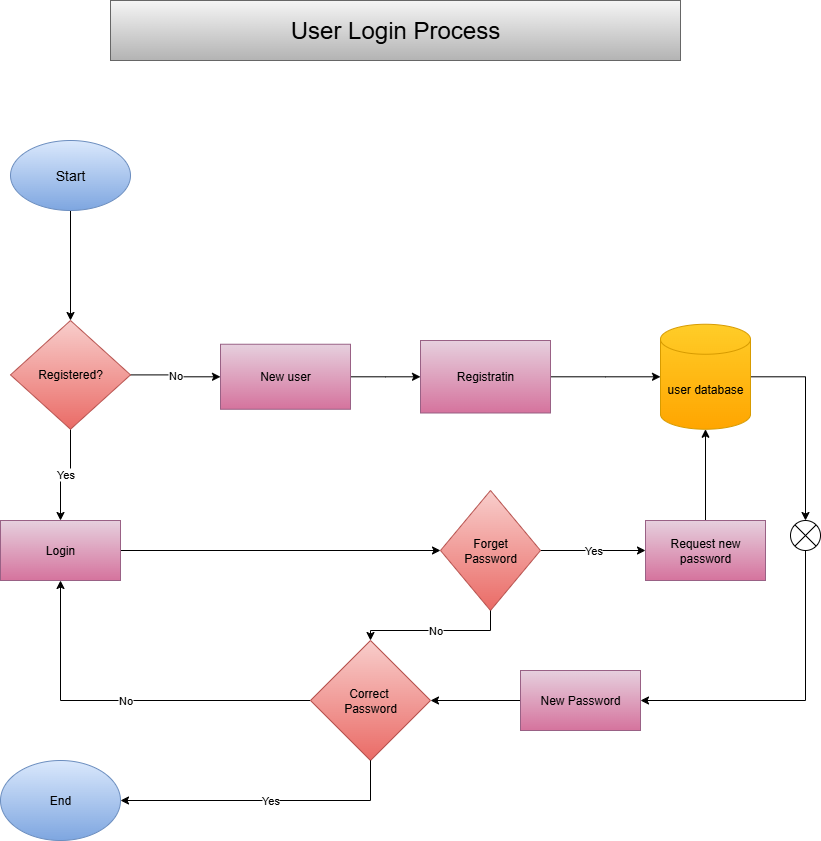

The diagram above was exported from draw.io. Its source (the exported page's mxGraphModel, read from the mxfile embedded in the PNG):
<mxGraphModel dx="1303" dy="1879" grid="1" gridSize="10" guides="1" tooltips="1" connect="1" arrows="1" fold="1" page="1" pageScale="1" pageWidth="850" pageHeight="1100" math="0" shadow="0">
  <root>
    <mxCell id="0" />
    <mxCell id="1" parent="0" />
    <mxCell id="0WOqcfNQk3Ot6OXUQDco-13" value="" style="edgeStyle=orthogonalEdgeStyle;rounded=0;orthogonalLoop=1;jettySize=auto;html=1;" edge="1" parent="1" source="0WOqcfNQk3Ot6OXUQDco-1" target="0WOqcfNQk3Ot6OXUQDco-2">
      <mxGeometry relative="1" as="geometry" />
    </mxCell>
    <mxCell id="0WOqcfNQk3Ot6OXUQDco-1" value="&lt;font style=&quot;font-size: 14px;&quot;&gt;Start&lt;/font&gt;" style="ellipse;whiteSpace=wrap;html=1;fillColor=#dae8fc;strokeColor=#6c8ebf;gradientColor=#7ea6e0;" vertex="1" parent="1">
      <mxGeometry x="40" y="-50" width="120" height="70" as="geometry" />
    </mxCell>
    <mxCell id="0WOqcfNQk3Ot6OXUQDco-14" value="Yes" style="edgeStyle=orthogonalEdgeStyle;rounded=0;orthogonalLoop=1;jettySize=auto;html=1;" edge="1" parent="1" source="0WOqcfNQk3Ot6OXUQDco-2" target="0WOqcfNQk3Ot6OXUQDco-8">
      <mxGeometry relative="1" as="geometry" />
    </mxCell>
    <mxCell id="0WOqcfNQk3Ot6OXUQDco-29" value="No" style="edgeStyle=orthogonalEdgeStyle;rounded=0;orthogonalLoop=1;jettySize=auto;html=1;" edge="1" parent="1" source="0WOqcfNQk3Ot6OXUQDco-2" target="0WOqcfNQk3Ot6OXUQDco-4">
      <mxGeometry relative="1" as="geometry" />
    </mxCell>
    <mxCell id="0WOqcfNQk3Ot6OXUQDco-2" value="Registered?" style="rhombus;whiteSpace=wrap;html=1;fillColor=#f8cecc;strokeColor=#b85450;gradientColor=#ea6b66;" vertex="1" parent="1">
      <mxGeometry x="40" y="130" width="120" height="108.75" as="geometry" />
    </mxCell>
    <mxCell id="0WOqcfNQk3Ot6OXUQDco-30" value="" style="edgeStyle=orthogonalEdgeStyle;rounded=0;orthogonalLoop=1;jettySize=auto;html=1;" edge="1" parent="1" source="0WOqcfNQk3Ot6OXUQDco-4" target="0WOqcfNQk3Ot6OXUQDco-5">
      <mxGeometry relative="1" as="geometry" />
    </mxCell>
    <mxCell id="0WOqcfNQk3Ot6OXUQDco-4" value="New user" style="rounded=0;whiteSpace=wrap;html=1;fillColor=#e6d0de;strokeColor=#996185;gradientColor=#d5739d;" vertex="1" parent="1">
      <mxGeometry x="250" y="153.75" width="130" height="65" as="geometry" />
    </mxCell>
    <mxCell id="0WOqcfNQk3Ot6OXUQDco-31" value="" style="edgeStyle=orthogonalEdgeStyle;rounded=0;orthogonalLoop=1;jettySize=auto;html=1;" edge="1" parent="1" source="0WOqcfNQk3Ot6OXUQDco-5" target="0WOqcfNQk3Ot6OXUQDco-6">
      <mxGeometry relative="1" as="geometry" />
    </mxCell>
    <mxCell id="0WOqcfNQk3Ot6OXUQDco-5" value="Registratin" style="rounded=0;whiteSpace=wrap;html=1;fillColor=#e6d0de;gradientColor=#d5739d;strokeColor=#996185;" vertex="1" parent="1">
      <mxGeometry x="450" y="150" width="130" height="72.5" as="geometry" />
    </mxCell>
    <mxCell id="0WOqcfNQk3Ot6OXUQDco-24" style="edgeStyle=orthogonalEdgeStyle;rounded=0;orthogonalLoop=1;jettySize=auto;html=1;" edge="1" parent="1" source="0WOqcfNQk3Ot6OXUQDco-6" target="0WOqcfNQk3Ot6OXUQDco-25">
      <mxGeometry relative="1" as="geometry">
        <mxPoint x="840" y="370" as="targetPoint" />
      </mxGeometry>
    </mxCell>
    <mxCell id="0WOqcfNQk3Ot6OXUQDco-6" value="user database" style="shape=cylinder3;whiteSpace=wrap;html=1;boundedLbl=1;backgroundOutline=1;size=15;fillColor=#ffcd28;gradientColor=#ffa500;strokeColor=#d79b00;" vertex="1" parent="1">
      <mxGeometry x="690" y="133.75" width="90" height="105" as="geometry" />
    </mxCell>
    <mxCell id="0WOqcfNQk3Ot6OXUQDco-33" value="" style="edgeStyle=orthogonalEdgeStyle;rounded=0;orthogonalLoop=1;jettySize=auto;html=1;" edge="1" parent="1" source="0WOqcfNQk3Ot6OXUQDco-7" target="0WOqcfNQk3Ot6OXUQDco-6">
      <mxGeometry relative="1" as="geometry" />
    </mxCell>
    <mxCell id="0WOqcfNQk3Ot6OXUQDco-7" value="Request new password" style="rounded=0;whiteSpace=wrap;html=1;fillColor=#e6d0de;gradientColor=#d5739d;strokeColor=#996185;" vertex="1" parent="1">
      <mxGeometry x="675" y="330" width="120" height="60" as="geometry" />
    </mxCell>
    <mxCell id="0WOqcfNQk3Ot6OXUQDco-22" style="edgeStyle=orthogonalEdgeStyle;rounded=0;orthogonalLoop=1;jettySize=auto;html=1;entryX=0;entryY=0.5;entryDx=0;entryDy=0;" edge="1" parent="1" source="0WOqcfNQk3Ot6OXUQDco-8" target="0WOqcfNQk3Ot6OXUQDco-9">
      <mxGeometry relative="1" as="geometry" />
    </mxCell>
    <mxCell id="0WOqcfNQk3Ot6OXUQDco-8" value="Login" style="rounded=0;whiteSpace=wrap;html=1;fillColor=#e6d0de;gradientColor=#d5739d;strokeColor=#996185;" vertex="1" parent="1">
      <mxGeometry x="30" y="330" width="120" height="60" as="geometry" />
    </mxCell>
    <mxCell id="0WOqcfNQk3Ot6OXUQDco-23" value="Yes" style="edgeStyle=orthogonalEdgeStyle;rounded=0;orthogonalLoop=1;jettySize=auto;html=1;" edge="1" parent="1" source="0WOqcfNQk3Ot6OXUQDco-9" target="0WOqcfNQk3Ot6OXUQDco-7">
      <mxGeometry relative="1" as="geometry" />
    </mxCell>
    <mxCell id="0WOqcfNQk3Ot6OXUQDco-9" value="Forget&lt;div&gt;Password&lt;/div&gt;" style="rhombus;whiteSpace=wrap;html=1;fillColor=#f8cecc;strokeColor=#b85450;gradientColor=#ea6b66;" vertex="1" parent="1">
      <mxGeometry x="470" y="300" width="100" height="120" as="geometry" />
    </mxCell>
    <mxCell id="0WOqcfNQk3Ot6OXUQDco-32" value="No" style="edgeStyle=orthogonalEdgeStyle;rounded=0;orthogonalLoop=1;jettySize=auto;html=1;entryX=0.5;entryY=1;entryDx=0;entryDy=0;" edge="1" parent="1" source="0WOqcfNQk3Ot6OXUQDco-10" target="0WOqcfNQk3Ot6OXUQDco-8">
      <mxGeometry relative="1" as="geometry" />
    </mxCell>
    <mxCell id="0WOqcfNQk3Ot6OXUQDco-10" value="Correct&amp;nbsp;&lt;div&gt;Password&lt;/div&gt;" style="rhombus;whiteSpace=wrap;html=1;fillColor=#f8cecc;strokeColor=#b85450;gradientColor=#ea6b66;" vertex="1" parent="1">
      <mxGeometry x="340" y="450" width="120" height="120" as="geometry" />
    </mxCell>
    <mxCell id="0WOqcfNQk3Ot6OXUQDco-11" value="End" style="ellipse;whiteSpace=wrap;html=1;fillColor=#dae8fc;strokeColor=#6c8ebf;gradientColor=#7ea6e0;" vertex="1" parent="1">
      <mxGeometry x="30" y="570" width="120" height="80" as="geometry" />
    </mxCell>
    <mxCell id="0WOqcfNQk3Ot6OXUQDco-34" value="" style="edgeStyle=orthogonalEdgeStyle;rounded=0;orthogonalLoop=1;jettySize=auto;html=1;" edge="1" parent="1" source="0WOqcfNQk3Ot6OXUQDco-16" target="0WOqcfNQk3Ot6OXUQDco-10">
      <mxGeometry relative="1" as="geometry" />
    </mxCell>
    <mxCell id="0WOqcfNQk3Ot6OXUQDco-16" value="New Password" style="rounded=0;whiteSpace=wrap;html=1;fillColor=#e6d0de;gradientColor=#d5739d;strokeColor=#996185;" vertex="1" parent="1">
      <mxGeometry x="550" y="480" width="120" height="60" as="geometry" />
    </mxCell>
    <mxCell id="0WOqcfNQk3Ot6OXUQDco-25" value="" style="ellipse;whiteSpace=wrap;html=1;aspect=fixed;" vertex="1" parent="1">
      <mxGeometry x="820" y="330" width="30" height="30" as="geometry" />
    </mxCell>
    <mxCell id="0WOqcfNQk3Ot6OXUQDco-27" value="" style="endArrow=classic;html=1;rounded=0;entryX=1;entryY=0.5;entryDx=0;entryDy=0;exitX=0.5;exitY=1;exitDx=0;exitDy=0;" edge="1" parent="1" source="0WOqcfNQk3Ot6OXUQDco-25" target="0WOqcfNQk3Ot6OXUQDco-16">
      <mxGeometry width="50" height="50" relative="1" as="geometry">
        <mxPoint x="840" y="370" as="sourcePoint" />
        <mxPoint x="680" y="510" as="targetPoint" />
        <Array as="points">
          <mxPoint x="835" y="510" />
        </Array>
      </mxGeometry>
    </mxCell>
    <mxCell id="0WOqcfNQk3Ot6OXUQDco-28" value="No" style="endArrow=classic;html=1;rounded=0;entryX=0.5;entryY=0;entryDx=0;entryDy=0;exitX=0.5;exitY=1;exitDx=0;exitDy=0;" edge="1" parent="1" source="0WOqcfNQk3Ot6OXUQDco-9" target="0WOqcfNQk3Ot6OXUQDco-10">
      <mxGeometry width="50" height="50" relative="1" as="geometry">
        <mxPoint x="550" y="350" as="sourcePoint" />
        <mxPoint x="600" y="300" as="targetPoint" />
        <Array as="points">
          <mxPoint x="520" y="440" />
          <mxPoint x="400" y="440" />
        </Array>
      </mxGeometry>
    </mxCell>
    <mxCell id="0WOqcfNQk3Ot6OXUQDco-35" value="" style="endArrow=none;html=1;rounded=0;entryX=1;entryY=0;entryDx=0;entryDy=0;exitX=0;exitY=1;exitDx=0;exitDy=0;" edge="1" parent="1" source="0WOqcfNQk3Ot6OXUQDco-25" target="0WOqcfNQk3Ot6OXUQDco-25">
      <mxGeometry width="50" height="50" relative="1" as="geometry">
        <mxPoint x="830" y="360" as="sourcePoint" />
        <mxPoint x="880" y="310" as="targetPoint" />
      </mxGeometry>
    </mxCell>
    <mxCell id="0WOqcfNQk3Ot6OXUQDco-36" value="" style="endArrow=none;html=1;rounded=0;entryX=1;entryY=1;entryDx=0;entryDy=0;exitX=0;exitY=0;exitDx=0;exitDy=0;" edge="1" parent="1" source="0WOqcfNQk3Ot6OXUQDco-25" target="0WOqcfNQk3Ot6OXUQDco-25">
      <mxGeometry width="50" height="50" relative="1" as="geometry">
        <mxPoint x="740" y="340" as="sourcePoint" />
        <mxPoint x="790" y="290" as="targetPoint" />
      </mxGeometry>
    </mxCell>
    <mxCell id="0WOqcfNQk3Ot6OXUQDco-38" value="Yes" style="endArrow=classic;html=1;rounded=0;entryX=1;entryY=0.5;entryDx=0;entryDy=0;" edge="1" parent="1" target="0WOqcfNQk3Ot6OXUQDco-11">
      <mxGeometry width="50" height="50" relative="1" as="geometry">
        <mxPoint x="400" y="580" as="sourcePoint" />
        <mxPoint x="160" y="630" as="targetPoint" />
        <Array as="points">
          <mxPoint x="400" y="570" />
          <mxPoint x="400" y="610" />
        </Array>
      </mxGeometry>
    </mxCell>
    <mxCell id="0WOqcfNQk3Ot6OXUQDco-39" value="&lt;font style=&quot;font-size: 24px;&quot;&gt;User Login Process&lt;/font&gt;" style="rounded=0;whiteSpace=wrap;html=1;fillColor=#f5f5f5;gradientColor=#b3b3b3;strokeColor=#666666;" vertex="1" parent="1">
      <mxGeometry x="140" y="-190" width="570" height="60" as="geometry" />
    </mxCell>
  </root>
</mxGraphModel>